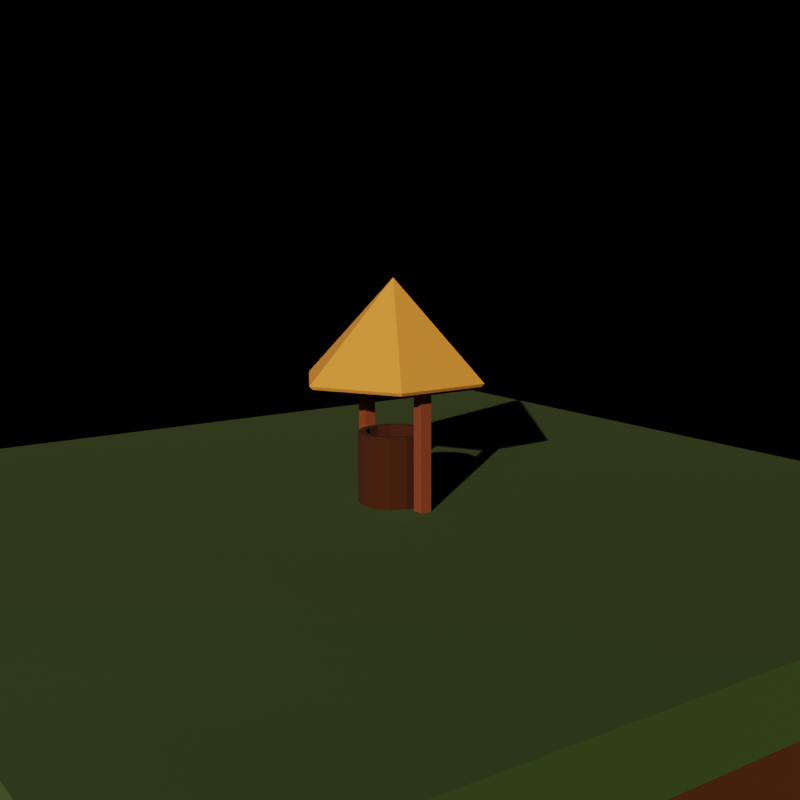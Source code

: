 # Source: Studnia.blend  (saved by Blender 2.81.16; exported with 4.5.12 LTS)
import bpy
from mathutils import Matrix  # noqa: F401  (used for matrix-valued properties, if any)

bpy.ops.wm.read_factory_settings(use_empty=True)
scene = bpy.context.scene
scene.name = 'Scene'

# ---- collections
col_collection = bpy.data.collections.new('Collection'); scene.collection.children.link(col_collection)
col_collection_2 = bpy.data.collections.new('Collection 2'); scene.collection.children.link(col_collection_2)
col_studnia = bpy.data.collections.new('Studnia'); scene.collection.children.link(col_studnia)

# ---- materials (node trees are filled in below, after node groups)
mat_trawa_las = bpy.data.materials.new('Trawa-las')
mat_trawa_las.alpha_threshold = 0.0
mat_trawa_las.line_color = (0.0, 0.0, 0.0, 1.0)
mat_ziemia = bpy.data.materials.new('Ziemia')
mat_kamie = bpy.data.materials.new('Kamień')
mat_drewno = bpy.data.materials.new('Drewno')
mat_material = bpy.data.materials.new('Material')
mat_drewno_belka = bpy.data.materials.new('Drewno-belka')
mat_dach2 = bpy.data.materials.new('Dach2')

# ---- material node trees
mat_trawa_las.use_nodes = True; mat_trawa_las.node_tree.nodes.clear()
_N = mat_trawa_las.node_tree.nodes; _L = mat_trawa_las.node_tree.links
n0 = _N.new('ShaderNodeOutputMaterial'); n0.name = 'Material Output'; n0.location = (471, 300)
n1 = _N.new('ShaderNodeRGB'); n1.name = 'RGB'; n1.location = (-446, 320)
n1.outputs[0].default_value = (0.02409, 0.08896, 0.0, 1.0)
n2 = _N.new('ShaderNodeMix'); n2.name = 'Mix'; n2.location = (-140, 260)
n2.data_type = 'RGBA'
n2.inputs[0].default_value = 0.1833
n3 = _N.new('ShaderNodeRGB'); n3.name = 'RGB.002'; n3.location = (-444, 127)
n3.outputs[0].default_value = (0.0, 0.02198, 0.003726, 1.0)
n4 = _N.new('ShaderNodeBsdfPrincipled'); n4.name = 'Principled BSDF'; n4.location = (181, 300)
n4.distribution = 'GGX'
n4.subsurface_method = 'BURLEY'
n4.inputs[2].default_value = 1.0
n4.inputs[3].default_value = 1.45
n4.inputs[13].default_value = 1.0
n4.inputs[27].default_value = (0.0, 0.0, 0.0, 1.0)
n4.inputs[28].default_value = 1.0
_L.new(n4.outputs[0], n0.inputs[0])
_L.new(n1.outputs[0], n2.inputs[6])
_L.new(n2.outputs[2], n4.inputs[0])
_L.new(n3.outputs[0], n2.inputs[7])
n0.is_active_output = True
mat_ziemia.use_nodes = True; mat_ziemia.node_tree.nodes.clear()
_N = mat_ziemia.node_tree.nodes; _L = mat_ziemia.node_tree.links
n0 = _N.new('ShaderNodeOutputMaterial'); n0.name = 'Material Output'; n0.location = (300, 300)
n1 = _N.new('ShaderNodeBsdfPrincipled'); n1.name = 'Principled BSDF'; n1.location = (10, 300)
n1.distribution = 'GGX'
n1.subsurface_method = 'BURLEY'
n1.inputs[2].default_value = 1.0
n1.inputs[3].default_value = 1.45
n1.inputs[27].default_value = (0.0, 0.0, 0.0, 1.0)
n1.inputs[28].default_value = 1.0
n2 = _N.new('ShaderNodeRGB'); n2.name = 'RGB.001'; n2.location = (-612, 307)
n2.outputs[0].default_value = (0.08892, 0.02106, 0.0, 1.0)
n3 = _N.new('ShaderNodeRGB'); n3.name = 'RGB.002'; n3.location = (-966, 121)
n3.outputs[0].default_value = (0.02194, 0.01041, 0.0, 1.0)
n4 = _N.new('ShaderNodeMix'); n4.name = 'Mix.001'; n4.location = (-306, 246)
n4.data_type = 'RGBA'
n4.inputs[0].default_value = 0.1833
_L.new(n1.outputs[0], n0.inputs[0])
_L.new(n2.outputs[0], n4.inputs[6])
_L.new(n3.outputs[0], n4.inputs[7])
_L.new(n4.outputs[2], n1.inputs[0])
n0.is_active_output = True
mat_kamie.use_nodes = True; mat_kamie.node_tree.nodes.clear()
_N = mat_kamie.node_tree.nodes; _L = mat_kamie.node_tree.links
n0 = _N.new('ShaderNodeOutputMaterial'); n0.name = 'Material Output'; n0.location = (300, 300)
n1 = _N.new('ShaderNodeBsdfPrincipled'); n1.name = 'Principled BSDF'; n1.location = (10, 300)
n1.distribution = 'GGX'
n1.subsurface_method = 'BURLEY'
n1.inputs[0].default_value = (0.08001, 0.08001, 0.08001, 1.0)
n1.inputs[2].default_value = 0.9682
n1.inputs[3].default_value = 1.45
n1.inputs[13].default_value = 0.4864
n1.inputs[27].default_value = (0.0, 0.0, 0.0, 1.0)
n1.inputs[28].default_value = 1.0
_L.new(n1.outputs[0], n0.inputs[0])
n0.is_active_output = True
mat_drewno.use_nodes = True; mat_drewno.node_tree.nodes.clear()
_N = mat_drewno.node_tree.nodes; _L = mat_drewno.node_tree.links
n0 = _N.new('ShaderNodeOutputMaterial'); n0.name = 'Material Output'; n0.location = (300, 300)
n1 = _N.new('ShaderNodeBsdfPrincipled'); n1.name = 'Principled BSDF'; n1.location = (10, 300)
n1.distribution = 'GGX'
n1.subsurface_method = 'BURLEY'
n1.inputs[0].default_value = (0.04696, 0.009866, 0.0, 1.0)
n1.inputs[2].default_value = 1.0
n1.inputs[3].default_value = 1.45
n1.inputs[27].default_value = (0.0, 0.0, 0.0, 1.0)
n1.inputs[28].default_value = 1.0
_L.new(n1.outputs[0], n0.inputs[0])
n0.is_active_output = True
mat_material.use_nodes = True; mat_material.node_tree.nodes.clear()
_N = mat_material.node_tree.nodes; _L = mat_material.node_tree.links
n0 = _N.new('ShaderNodeOutputMaterial'); n0.name = 'Material Output'; n0.location = (300, 300)
n1 = _N.new('ShaderNodeBsdfPrincipled'); n1.name = 'Principled BSDF'; n1.location = (10, 300)
n1.distribution = 'GGX'
n1.subsurface_method = 'BURLEY'
n1.inputs[0].default_value = (0.0, 0.03612, 0.8, 1.0)
n1.inputs[2].default_value = 0.0
n1.inputs[3].default_value = 4.0
n1.inputs[27].default_value = (0.0, 0.0, 0.0, 1.0)
n1.inputs[28].default_value = 1.0
_L.new(n1.outputs[0], n0.inputs[0])
n0.is_active_output = True
mat_drewno_belka.use_nodes = True; mat_drewno_belka.node_tree.nodes.clear()
_N = mat_drewno_belka.node_tree.nodes; _L = mat_drewno_belka.node_tree.links
n0 = _N.new('ShaderNodeOutputMaterial'); n0.name = 'Material Output'; n0.location = (300, 300)
n1 = _N.new('ShaderNodeBsdfPrincipled'); n1.name = 'Principled BSDF'; n1.location = (10, 300)
n1.distribution = 'GGX'
n1.subsurface_method = 'BURLEY'
n1.inputs[0].default_value = (0.2266, 0.05308, 0.02097, 1.0)
n1.inputs[2].default_value = 1.0
n1.inputs[3].default_value = 1.45
n1.inputs[27].default_value = (0.0, 0.0, 0.0, 1.0)
n1.inputs[28].default_value = 1.0
_L.new(n1.outputs[0], n0.inputs[0])
n0.is_active_output = True
mat_dach2.use_nodes = True; mat_dach2.node_tree.nodes.clear()
_N = mat_dach2.node_tree.nodes; _L = mat_dach2.node_tree.links
n0 = _N.new('ShaderNodeOutputMaterial'); n0.name = 'Material Output'; n0.location = (300, 300)
n1 = _N.new('ShaderNodeBsdfPrincipled'); n1.name = 'Principled BSDF'; n1.location = (10, 300)
n1.distribution = 'GGX'
n1.subsurface_method = 'BURLEY'
n1.inputs[0].default_value = (1.0, 0.399, 0.06145, 1.0)
n1.inputs[2].default_value = 1.0
n1.inputs[3].default_value = 1.45
n1.inputs[27].default_value = (0.0, 0.0, 0.0, 1.0)
n1.inputs[28].default_value = 1.0
_L.new(n1.outputs[0], n0.inputs[0])
n0.is_active_output = True

# ---- world
world_world = bpy.data.worlds.new('World'); scene.world = world_world
world_world.use_nodes = True; world_world.node_tree.nodes.clear()
_N = world_world.node_tree.nodes; _L = world_world.node_tree.links
n0 = _N.new('ShaderNodeOutputWorld'); n0.name = 'World Output'; n0.location = (300, 300)
n1 = _N.new('ShaderNodeBackground'); n1.name = 'Background'; n1.location = (10, 300)
n1.inputs[0].default_value = (0.05088, 0.05088, 0.05088, 1.0)
n1.inputs[1].default_value = 0.0
_L.new(n1.outputs[0], n0.inputs[0])
n0.is_active_output = True
world_world.color = (0.05088, 0.05088, 0.05088)
world_world.use_sun_shadow = False
world_world.sun_shadow_jitter_overblur = 0.0

# ---- cameras
cam_camera = bpy.data.cameras.new('Camera')

# ---- lights
light_area = bpy.data.lights.new('Area', 'SUN')
light_area.color = (1.0, 0.7554, 0.4898)
light_area.transmission_factor = 0.0
light_area.energy = 3.0
light_area.shadow_soft_size = 1.0
light_area_001 = bpy.data.lights.new('Area.001', 'AREA')
light_area_001.color = (0.4204, 0.4089, 1.0)
light_area_001.transmission_factor = 0.0
light_area_001.energy = 19.63
light_area_001.shadow_soft_size = 1.012
light_area_001.shadow_maximum_resolution = 0.003
light_area_001.use_absolute_resolution = True
light_area_001.size = 1.012
light_area_001.size_y = 1.0

# ---- meshes
me_cube = bpy.data.meshes.new('Cube')
me_cube.from_pydata([(2.0, 2.0, 0.0), (2.0, 2.0, -8.0), (2.0, -2.0, 0.0), (2.0, -2.0, -8.0), (-2.0, 2.0, 0.0), (-2.0, 2.0, -8.0), (-2.0, -2.0, 0.0), (-2.0, -2.0, -8.0), (2.0, 2.0, -0.246), (2.0, 2.0, -1.087), (-2.0, -2.0, -1.087), (-2.0, -2.0, -0.246), (2.0, -2.0, -0.246), (2.0, -2.0, -1.087), (-2.0, 2.0, -0.246), (-2.0, 2.0, -1.087)], [], [(0, 4, 6, 2), (12, 2, 6, 11), (11, 6, 4, 14), (5, 1, 3, 7), (8, 0, 2, 12), (14, 4, 0, 8), (5, 15, 9, 1), (15, 14, 8, 9), (1, 9, 13, 3), (9, 8, 12, 13), (7, 10, 15, 5), (10, 11, 14, 15), (3, 13, 10, 7), (13, 12, 11, 10)])
me_cube.polygons.foreach_set('material_index', [0, 0, 0, 2, 0, 0, 2, 1, 2, 1, 2, 1, 2, 1])
_uv = me_cube.uv_layers.new(name='UVMap')
_uv.uv.foreach_set('vector', [0.375, 0.0, 0.625, 0.0, 0.625, 0.25, 0.375, 0.25, 0.6173, 0.25, 0.625, 0.25, 0.625, 0.5, 0.6173, 0.5, 0.6173, 0.5, 0.625, 0.5, 0.625, 0.75, 0.6173, 0.75, 0.375, 0.75, 0.625, 0.75, 0.625, 1.0, 0.375, 1.0, 0.3673, 0.5, 0.375, 0.5, 0.375, 0.75, 0.3673, 0.75, 0.8673, 0.5, 0.875, 0.5, 0.875, 0.75, 0.8673, 0.75, 0.625, 0.5, 0.841, 0.5, 0.841, 0.75, 0.625, 0.75, 0.841, 0.5, 0.8673, 0.5, 0.8673, 0.75, 0.841, 0.75, 0.125, 0.5, 0.341, 0.5, 0.341, 0.75, 0.125, 0.75, 0.341, 0.5, 0.3673, 0.5, 0.3673, 0.75, 0.341, 0.75, 0.375, 0.5, 0.591, 0.5, 0.591, 0.75, 0.375, 0.75, 0.591, 0.5, 0.6173, 0.5, 0.6173, 0.75, 0.591, 0.75, 0.375, 0.25, 0.591, 0.25, 0.591, 0.5, 0.375, 0.5, 0.591, 0.25, 0.6173, 0.25, 0.6173, 0.5, 0.591, 0.5])
me_cube.materials.append(mat_trawa_las)
me_cube.materials.append(mat_ziemia)
me_cube.materials.append(mat_kamie)
me_cube.use_remesh_preserve_volume = False
me_cube.use_remesh_preserve_attributes = False
me_cube.use_mirror_vertex_groups = False
me_cube.update()
me_cylinder_001 = bpy.data.meshes.new('Cylinder.001')
me_cylinder_001.from_pydata([(0.0, 0.15, 0.0), (-2.855e-09, 0.119, 0.3), (0.06971, 0.1328, 0.0), (0.0553, 0.1054, 0.3), (0.1234, 0.08521, 0.0), (0.09793, 0.0676, 0.3), (0.1489, 0.01808, 0.0), (0.1181, 0.01434, 0.3), (0.1403, -0.05319, 0.0), (0.1113, -0.0422, 0.3), (0.09947, -0.1123, 0.0), (0.07891, -0.08907, 0.3), (0.0359, -0.1456, 0.0), (0.02848, -0.1155, 0.3), (-0.0359, -0.1456, 0.0), (-0.02848, -0.1155, 0.3), (-0.09947, -0.1123, 0.0), (-0.07891, -0.08907, 0.3), (-0.1403, -0.05319, 0.0), (-0.1113, -0.0422, 0.3), (-0.1489, 0.01808, 0.0), (-0.1181, 0.01434, 0.3), (-0.1234, 0.08521, 0.0), (-0.09793, 0.0676, 0.3), (-0.06971, 0.1328, 0.0), (-0.0553, 0.1054, 0.3), (0.06971, 0.1328, 0.3), (0.0, 0.15, 0.3), (0.1234, 0.08521, 0.3), (0.1489, 0.01808, 0.3), (0.1403, -0.05319, 0.3), (0.09947, -0.1123, 0.3), (0.0359, -0.1456, 0.3), (-0.0359, -0.1456, 0.3), (-0.09947, -0.1123, 0.3), (-0.1403, -0.05319, 0.3), (-0.1489, 0.01808, 0.3), (-0.1234, 0.08521, 0.3), (-0.06971, 0.1328, 0.3), (0.0553, 0.1054, 0.1329), (-6.494e-09, 0.119, 0.1329), (0.09793, 0.0676, 0.1329), (0.1181, 0.01434, 0.1329), (0.1113, -0.0422, 0.1329), (0.07891, -0.08907, 0.1329), (0.02848, -0.1155, 0.1329), (-0.02848, -0.1155, 0.1329), (-0.07891, -0.08907, 0.1329), (-0.1113, -0.0422, 0.1329), (-0.1181, 0.01434, 0.1329), (-0.09793, 0.0676, 0.1329), (-0.0553, 0.1054, 0.1329), (-0.025, 0.2281, 0.6558), (0.025, 0.1781, 0.6558), (0.025, 0.2281, 0.6558), (-0.025, 0.1781, 0.6192), (0.025, 0.1781, 0.0), (0.025, 0.2281, 0.0), (-0.025, 0.1781, 0.0), (-0.025, 0.1781, 0.6558), (-0.025, 0.2281, 0.0), (0.025, 0.1781, 0.6192), (0.025, 0.2281, 0.6192), (-0.025, 0.2281, 0.6192), (-0.025, -0.1781, 0.6558), (0.025, -0.1781, 0.0), (0.025, -0.2281, 0.0), (-0.025, -0.1781, 0.6192), (-0.025, -0.2281, 0.6192), (0.025, -0.2281, 0.6192), (0.025, -0.1781, 0.6192), (0.025, -0.1781, 0.6558), (0.025, -0.2281, 0.6558), (-0.025, -0.1781, 0.0), (-0.025, -0.2281, 0.0), (-0.025, -0.2281, 0.6558), (-0.2, 0.3464, 0.5236), (0.2, 0.3464, 0.5236), (0.4, -1.49e-08, 0.5236), (0.2, -0.3464, 0.5236), (0.0, 0.0, 0.9336), (-0.2, -0.3464, 0.5236), (-0.4, -4.47e-08, 0.5236), (-0.1928, 0.334, 0.5097), (0.1928, 0.334, 0.5097), (0.3857, 2.235e-07, 0.5097), (0.1928, -0.334, 0.5097), (0.0, 0.0, 0.9136), (-0.1928, -0.334, 0.5097), (-0.3857, -2.831e-07, 0.5097)], [], [(0, 27, 26, 2), (2, 26, 28, 4), (4, 28, 29, 6), (6, 29, 30, 8), (8, 30, 31, 10), (10, 31, 32, 12), (12, 32, 33, 14), (14, 33, 34, 16), (16, 34, 35, 18), (18, 35, 36, 20), (20, 36, 37, 22), (1, 25, 51, 40), (22, 37, 38, 24), (24, 38, 27, 0), (0, 2, 4, 6, 8, 10, 12, 14, 16, 18, 20, 22, 24), (1, 3, 26, 27), (3, 5, 28, 26), (5, 7, 29, 28), (7, 9, 30, 29), (9, 11, 31, 30), (11, 13, 32, 31), (13, 15, 33, 32), (15, 17, 34, 33), (17, 19, 35, 34), (19, 21, 36, 35), (21, 23, 37, 36), (23, 25, 38, 37), (25, 1, 27, 38), (39, 40, 51, 50, 49, 48, 47, 46, 45, 44, 43, 42, 41), (13, 11, 44, 45), (15, 13, 45, 46), (17, 15, 46, 47), (3, 1, 40, 39), (19, 17, 47, 48), (5, 3, 39, 41), (21, 19, 48, 49), (7, 5, 41, 42), (23, 21, 49, 50), (9, 7, 42, 43), (25, 23, 50, 51), (11, 9, 43, 44), (55, 59, 52, 63), (63, 52, 54, 62), (62, 54, 53, 61), (54, 52, 59, 53), (56, 61, 55, 58), (58, 55, 63, 60), (57, 56, 58, 60), (57, 60, 63, 62), (56, 57, 62, 61), (67, 68, 75, 64), (68, 69, 72, 75), (69, 70, 71, 72), (74, 73, 65, 66), (72, 71, 64, 75), (65, 73, 67, 70), (66, 65, 70, 69), (74, 66, 69, 68), (73, 74, 68, 67), (55, 61, 70, 67), (61, 53, 71, 70), (53, 59, 64, 71), (59, 55, 67, 64), (76, 80, 77), (77, 80, 78), (78, 80, 79), (79, 80, 81), (81, 80, 82), (82, 80, 76), (83, 84, 87), (84, 85, 87), (85, 86, 87), (86, 88, 87), (88, 89, 87), (89, 83, 87), (76, 77, 84, 83), (77, 78, 85, 84), (78, 79, 86, 85), (79, 81, 88, 86), (81, 82, 89, 88), (82, 76, 83, 89)])
me_cylinder_001.polygons.foreach_set('material_index', [0, 0, 0, 0, 0, 0, 0, 0, 0, 0, 0, 0, 0, 0, 0, 0, 0, 0, 0, 0, 0, 0, 0, 0, 0, 0, 0, 0, 1, 0, 0, 0, 0, 0, 0, 0, 0, 0, 0, 0, 0, 2, 2, 2, 2, 2, 2, 2, 2, 2, 2, 2, 2, 2, 2, 2, 2, 2, 2, 2, 2, 2, 2, 3, 3, 3, 3, 3, 3, 3, 3, 3, 3, 3, 3, 3, 3, 3, 3, 3, 3])
_uv = me_cylinder_001.uv_layers.new(name='UVMap')
_uv.uv.foreach_set('vector', [1.0, 0.5, 1.0, 1.0, 0.9231, 1.0, 0.9231, 0.5, 0.9231, 0.5, 0.9231, 1.0, 0.8462, 1.0, 0.8462, 0.5, 0.8462, 0.5, 0.8462, 1.0, 0.7692, 1.0, 0.7692, 0.5, 0.7692, 0.5, 0.7692, 1.0, 0.6923, 1.0, 0.6923, 0.5, 0.6923, 0.5, 0.6923, 1.0, 0.6154, 1.0, 0.6154, 0.5, 0.6154, 0.5, 0.6154, 1.0, 0.5385, 1.0, 0.5385, 0.5, 0.5385, 0.5, 0.5385, 1.0, 0.4615, 1.0, 0.4615, 0.5, 0.4615, 0.5, 0.4615, 1.0, 0.3846, 1.0, 0.3846, 0.5, 0.3846, 0.5, 0.3846, 1.0, 0.3077, 1.0, 0.3077, 0.5, 0.3077, 0.5, 0.3077, 1.0, 0.2308, 1.0, 0.2308, 0.5, 0.2308, 0.5, 0.2308, 1.0, 0.1538, 1.0, 0.1538, 0.5, 0.25, 0.4404, 0.1615, 0.4186, 0.1615, 0.4186, 0.25, 0.4404, 0.1538, 0.5, 0.1538, 1.0, 0.07692, 1.0, 0.07692, 0.5, 0.07692, 0.5, 0.07692, 1.0, 4.47e-08, 1.0, 4.47e-08, 0.5, 0.75, 0.49, 0.8615, 0.4625, 0.9475, 0.3863, 0.9883, 0.2789, 0.9744, 0.1649, 0.9091, 0.07036, 0.8074, 0.01697, 0.6926, 0.01697, 0.5909, 0.07036, 0.5256, 0.1649, 0.5117, 0.2789, 0.5525, 0.3863, 0.6385, 0.4625, 0.25, 0.4404, 0.3385, 0.4186, 0.3615, 0.4625, 0.25, 0.49, 0.3385, 0.4186, 0.4067, 0.3582, 0.4475, 0.3863, 0.3615, 0.4625, 0.4067, 0.3582, 0.439, 0.2729, 0.4883, 0.2789, 0.4475, 0.3863, 0.439, 0.2729, 0.428, 0.1825, 0.4744, 0.1649, 0.4883, 0.2789, 0.428, 0.1825, 0.3763, 0.1075, 0.4091, 0.07036, 0.4744, 0.1649, 0.3763, 0.1075, 0.2956, 0.06514, 0.3074, 0.01697, 0.4091, 0.07036, 0.2956, 0.06514, 0.2044, 0.06514, 0.1926, 0.01697, 0.3074, 0.01697, 0.2044, 0.06514, 0.1237, 0.1075, 0.09085, 0.07036, 0.1926, 0.01697, 0.1237, 0.1075, 0.07198, 0.1825, 0.0256, 0.1649, 0.09085, 0.07036, 0.07198, 0.1825, 0.061, 0.2729, 0.01175, 0.2789, 0.0256, 0.1649, 0.061, 0.2729, 0.09331, 0.3582, 0.05248, 0.3863, 0.01175, 0.2789, 0.09331, 0.3582, 0.1615, 0.4186, 0.1385, 0.4625, 0.05248, 0.3863, 0.1615, 0.4186, 0.25, 0.4404, 0.25, 0.49, 0.1385, 0.4625, 0.3385, 0.4186, 0.25, 0.4404, 0.1615, 0.4186, 0.09331, 0.3582, 0.061, 0.2729, 0.07198, 0.1825, 0.1237, 0.1075, 0.2044, 0.06514, 0.2956, 0.06514, 0.3763, 0.1075, 0.428, 0.1825, 0.439, 0.2729, 0.4067, 0.3582, 0.2956, 0.06514, 0.3763, 0.1075, 0.3763, 0.1075, 0.2956, 0.06514, 0.2044, 0.06514, 0.2956, 0.06514, 0.2956, 0.06514, 0.2044, 0.06514, 0.1237, 0.1075, 0.2044, 0.06514, 0.2044, 0.06514, 0.1237, 0.1075, 0.3385, 0.4186, 0.25, 0.4404, 0.25, 0.4404, 0.3385, 0.4186, 0.07198, 0.1825, 0.1237, 0.1075, 0.1237, 0.1075, 0.07198, 0.1825, 0.4067, 0.3582, 0.3385, 0.4186, 0.3385, 0.4186, 0.4067, 0.3582, 0.061, 0.2729, 0.07198, 0.1825, 0.07198, 0.1825, 0.061, 0.2729, 0.439, 0.2729, 0.4067, 0.3582, 0.4067, 0.3582, 0.439, 0.2729, 0.09331, 0.3582, 0.061, 0.2729, 0.061, 0.2729, 0.09331, 0.3582, 0.428, 0.1825, 0.439, 0.2729, 0.439, 0.2729, 0.428, 0.1825, 0.1615, 0.4186, 0.09331, 0.3582, 0.09331, 0.3582, 0.1615, 0.4186, 0.3763, 0.1075, 0.428, 0.1825, 0.428, 0.1825, 0.3763, 0.1075, 0.6119, 0.0, 0.625, 0.0, 0.625, 0.25, 0.6119, 0.25, 0.6119, 0.25, 0.625, 0.25, 0.625, 0.5, 0.6119, 0.5, 0.6119, 0.5, 0.625, 0.5, 0.625, 0.75, 0.6119, 0.75, 0.625, 0.5, 0.875, 0.5, 0.875, 0.75, 0.625, 0.75, 0.375, 0.75, 0.6119, 0.75, 0.6119, 1.0, 0.375, 1.0, 0.375, 0.0, 0.6119, 0.0, 0.6119, 0.25, 0.375, 0.25, 0.125, 0.5, 0.125, 0.75, 0.375, 0.75, 0.375, 0.5, 0.375, 0.25, 0.375, 0.5, 0.6119, 0.5, 0.6119, 0.25, 0.375, 0.0, 0.375, 0.25, 0.6119, 0.25, 0.6119, 0.0, 0.6119, 0.0, 0.6119, 0.25, 0.625, 0.25, 0.625, 0.0, 0.6119, 0.25, 0.6119, 0.5, 0.625, 0.5, 0.625, 0.25, 0.6119, 0.5, 0.6119, 0.75, 0.625, 0.75, 0.625, 0.5, 0.125, 0.5, 0.125, 0.75, 0.375, 0.75, 0.375, 0.5, 0.625, 0.5, 0.625, 0.75, 0.875, 0.75, 0.875, 0.5, 0.375, 0.75, 0.375, 1.0, 0.6119, 1.0, 0.6119, 0.75, 0.375, 0.5, 0.375, 0.75, 0.6119, 0.75, 0.6119, 0.5, 0.375, 0.25, 0.375, 0.5, 0.6119, 0.5, 0.6119, 0.25, 0.375, 0.0, 0.375, 0.25, 0.6119, 0.25, 0.6119, 0.0, 0.6119, 1.0, 0.6119, 0.75, 0.6119, 0.75, 0.6119, 1.0, 0.6119, 0.75, 0.625, 0.75, 0.625, 0.75, 0.6119, 0.75, 0.625, 0.75, 0.875, 0.75, 0.875, 0.75, 0.625, 0.75, 0.625, 0.0, 0.6119, 0.0, 0.6119, 0.0, 0.625, 0.0, 0.25, 0.49, 0.25, 0.25, 0.4578, 0.37, 0.4578, 0.37, 0.25, 0.25, 0.4578, 0.13, 0.4578, 0.13, 0.25, 0.25, 0.25, 0.01, 0.25, 0.01, 0.25, 0.25, 0.04215, 0.13, 0.04215, 0.13, 0.25, 0.25, 0.04215, 0.37, 0.04215, 0.37, 0.25, 0.25, 0.25, 0.49, 0.25, 0.49, 0.4578, 0.37, 0.25, 0.25, 0.4578, 0.37, 0.4578, 0.13, 0.25, 0.25, 0.4578, 0.13, 0.25, 0.01, 0.25, 0.25, 0.25, 0.01, 0.04215, 0.13, 0.25, 0.25, 0.04215, 0.13, 0.04215, 0.37, 0.25, 0.25, 0.04215, 0.37, 0.25, 0.49, 0.25, 0.25, 0.25, 0.49, 0.4578, 0.37, 0.4578, 0.37, 0.25, 0.49, 0.4578, 0.37, 0.4578, 0.13, 0.4578, 0.13, 0.4578, 0.37, 0.4578, 0.13, 0.25, 0.01, 0.25, 0.01, 0.4578, 0.13, 0.25, 0.01, 0.04215, 0.13, 0.04215, 0.13, 0.25, 0.01, 0.04215, 0.13, 0.04215, 0.37, 0.04215, 0.37, 0.04215, 0.13, 0.04215, 0.37, 0.25, 0.49, 0.25, 0.49, 0.04215, 0.37])
me_cylinder_001.materials.append(mat_drewno)
me_cylinder_001.materials.append(mat_material)
me_cylinder_001.materials.append(mat_drewno_belka)
me_cylinder_001.materials.append(mat_dach2)
me_cylinder_001.use_remesh_fix_poles = True
me_cylinder_001.use_remesh_preserve_attributes = False
me_cylinder_001.use_mirror_vertex_groups = False
me_cylinder_001.update()

# ---- objects
ob_area = bpy.data.objects.new('Area', light_area)
ob_camera = bpy.data.objects.new('Camera', cam_camera)
ob_area_001 = bpy.data.objects.new('Area.001', light_area_001)
ob_lasblock = bpy.data.objects.new('LasBlock', me_cube)
ob_studnia = bpy.data.objects.new('Studnia', me_cylinder_001)

# ---- transforms, parenting, visibility, modifiers, constraints
ob_area.location = (2.272, -1.949, 2.026)
ob_area.rotation_euler = (0.762, 1.075, -1.665)
ob_area.lineart.crease_threshold = 0.0
ob_camera.location = (-2.555, -3.731, 1.232)
ob_camera.rotation_euler = (1.395, 0.00375, -0.6069)
ob_camera.lineart.crease_threshold = 0.0
ob_area_001.location = (-3.249, -2.473, 2.026)
ob_area_001.rotation_euler = (0.6552, 1.193, -1.748)
ob_area_001.lineart.crease_threshold = 0.0
ob_lasblock.location = (0.0, 0.0, 0.0)
ob_lasblock.lock_rotations_4d = False
ob_lasblock.empty_display_type = 'ARROWS'
ob_lasblock.lineart.crease_threshold = 0.0
ob_studnia.location = (0.0, 0.0, 0.0)
ob_studnia.lineart.crease_threshold = 0.0

# ---- collection membership
col_collection.objects.link(ob_area)
col_collection.objects.link(ob_camera)
col_collection.objects.link(ob_area_001)
col_collection_2.objects.link(ob_lasblock)
col_studnia.objects.link(ob_studnia)

# ---- scene / render settings (as saved in the file)
scene.camera = ob_camera
scene.frame_start = 1; scene.frame_end = 250; scene.frame_set(0)
scene.render.engine = 'CYCLES'
scene.render.resolution_x = 1000
scene.render.resolution_y = 1000
scene.cycles.feature_set = 'EXPERIMENTAL'
scene.cycles.use_denoising = False
scene.cycles.samples = 512
scene.cycles.sampling_pattern = 'TABULATED_SOBOL'
scene.cycles.use_adaptive_sampling = False
scene.cycles.use_light_tree = False
scene.eevee.use_gtao = True
scene.eevee.use_raytracing = True
scene.view_settings.view_transform = 'Filmic'
bpy.context.view_layer.update()
